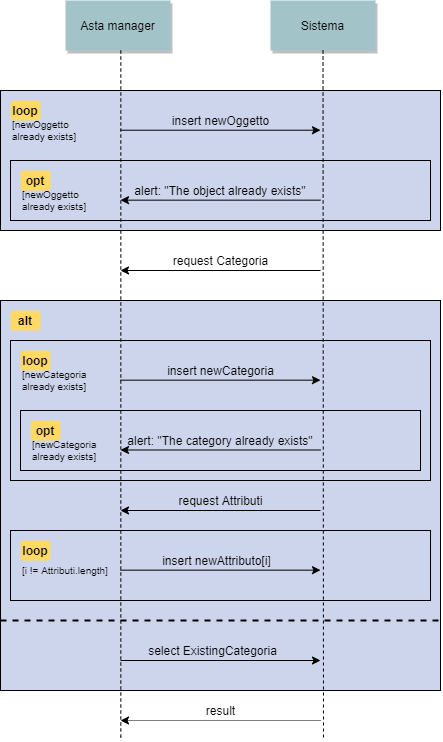

The diagram above was exported from draw.io. Its source (the exported page's mxGraphModel, read from the mxfile embedded in the PNG):
<mxGraphModel dx="599" dy="699" grid="1" gridSize="10" guides="1" tooltips="1" connect="1" arrows="1" fold="1" page="0" pageScale="1.5" pageWidth="826" pageHeight="1169" background="#ffffff" math="0" shadow="0">
  <root>
    <mxCell id="0" />
    <mxCell id="1" parent="0" />
    <mxCell id="qQp5qxg0c4GxDmA97z8d-101" value="" style="fillColor=#CCD5EB" parent="1" vertex="1">
      <mxGeometry y="130" width="440" height="390" as="geometry" />
    </mxCell>
    <mxCell id="qQp5qxg0c4GxDmA97z8d-106" value="" style="fillColor=#CCD5EB" parent="1" vertex="1">
      <mxGeometry x="10" y="170" width="420" height="140" as="geometry" />
    </mxCell>
    <mxCell id="EHrcY5JABL68HEijiZ4g-90" value="" style="fillColor=#CCD5EB" vertex="1" parent="1">
      <mxGeometry x="20" y="240" width="400" height="60" as="geometry" />
    </mxCell>
    <mxCell id="20" value="" style="fillColor=#CCD5EB" parent="1" vertex="1">
      <mxGeometry y="-80" width="440" height="140" as="geometry" />
    </mxCell>
    <mxCell id="EHrcY5JABL68HEijiZ4g-84" value="" style="fillColor=#CCD5EB" vertex="1" parent="1">
      <mxGeometry x="10" y="-10" width="420" height="60" as="geometry" />
    </mxCell>
    <mxCell id="EHrcY5JABL68HEijiZ4g-78" value="" style="fillColor=#CCD5EB" vertex="1" parent="1">
      <mxGeometry x="10.01" y="360" width="420" height="70" as="geometry" />
    </mxCell>
    <mxCell id="4" value="Asta manager" style="shadow=1;fillColor=#A2C4C9;strokeColor=none" parent="1" vertex="1">
      <mxGeometry x="65" y="-170" width="105" height="50" as="geometry" />
    </mxCell>
    <mxCell id="7" value="Sistema" style="shadow=1;fillColor=#A2C4C9;strokeColor=none" parent="1" vertex="1">
      <mxGeometry x="270" y="-170" width="105" height="50" as="geometry" />
    </mxCell>
    <mxCell id="8" value="" style="edgeStyle=none;endArrow=none;dashed=1" parent="1" source="7" edge="1">
      <mxGeometry x="247.3350694444445" y="165" width="100" height="100" as="geometry">
        <mxPoint x="322.2588734567901" y="110" as="sourcePoint" />
        <mxPoint x="323" y="570" as="targetPoint" />
      </mxGeometry>
    </mxCell>
    <mxCell id="33" value="" style="edgeStyle=elbowEdgeStyle;elbow=horizontal;endArrow=none;dashed=1" parent="1" source="4" edge="1">
      <mxGeometry x="142.50000000000003" y="310" width="100" height="100" as="geometry">
        <mxPoint x="142.50000000000003" y="410" as="sourcePoint" />
        <mxPoint x="120" y="570" as="targetPoint" />
        <Array as="points" />
      </mxGeometry>
    </mxCell>
    <mxCell id="72" value="loop" style="rounded=1;fontStyle=1;fillColor=#FFD966;strokeColor=none" parent="1" vertex="1">
      <mxGeometry x="10" y="-70" width="30" height="20" as="geometry" />
    </mxCell>
    <mxCell id="qQp5qxg0c4GxDmA97z8d-93" value="" style="endArrow=classic;html=1;" parent="1" edge="1">
      <mxGeometry width="50" height="50" relative="1" as="geometry">
        <mxPoint x="120" y="-40.28999999999999" as="sourcePoint" />
        <mxPoint x="320" y="-40.28999999999999" as="targetPoint" />
      </mxGeometry>
    </mxCell>
    <mxCell id="qQp5qxg0c4GxDmA97z8d-94" value="insert newOggetto" style="text;html=1;strokeColor=none;fillColor=none;align=center;verticalAlign=middle;whiteSpace=wrap;rounded=0;" parent="1" vertex="1">
      <mxGeometry x="157.5" y="-60" width="125" height="20" as="geometry" />
    </mxCell>
    <mxCell id="qQp5qxg0c4GxDmA97z8d-98" value="[newOggetto&lt;br style=&quot;font-size: 10px&quot;&gt;already exists]" style="text;html=1;strokeColor=none;fillColor=none;align=left;verticalAlign=middle;whiteSpace=wrap;rounded=0;fontSize=10;" parent="1" vertex="1">
      <mxGeometry x="10" y="-50" width="90" height="20" as="geometry" />
    </mxCell>
    <mxCell id="qQp5qxg0c4GxDmA97z8d-99" value="" style="endArrow=classic;html=1;fontSize=10;" parent="1" edge="1">
      <mxGeometry width="50" height="50" relative="1" as="geometry">
        <mxPoint x="320" y="100" as="sourcePoint" />
        <mxPoint x="120" y="100" as="targetPoint" />
      </mxGeometry>
    </mxCell>
    <mxCell id="qQp5qxg0c4GxDmA97z8d-100" value="request Categoria" style="text;html=1;strokeColor=none;fillColor=none;align=center;verticalAlign=middle;whiteSpace=wrap;rounded=0;" parent="1" vertex="1">
      <mxGeometry x="157.5" y="80" width="125" height="20" as="geometry" />
    </mxCell>
    <mxCell id="qQp5qxg0c4GxDmA97z8d-102" value="alt" style="rounded=1;fontStyle=1;fillColor=#FFD966;strokeColor=none" parent="1" vertex="1">
      <mxGeometry x="10" y="140" width="30" height="20" as="geometry" />
    </mxCell>
    <mxCell id="qQp5qxg0c4GxDmA97z8d-107" value="loop" style="rounded=1;fontStyle=1;fillColor=#FFD966;strokeColor=none" parent="1" vertex="1">
      <mxGeometry x="20" y="180" width="30" height="20" as="geometry" />
    </mxCell>
    <mxCell id="qQp5qxg0c4GxDmA97z8d-108" value="" style="endArrow=classic;html=1;" parent="1" edge="1">
      <mxGeometry width="50" height="50" relative="1" as="geometry">
        <mxPoint x="120" y="209.66000000000003" as="sourcePoint" />
        <mxPoint x="320" y="209.66000000000003" as="targetPoint" />
      </mxGeometry>
    </mxCell>
    <mxCell id="qQp5qxg0c4GxDmA97z8d-109" value="insert newCategoria" style="text;html=1;strokeColor=none;fillColor=none;align=center;verticalAlign=middle;whiteSpace=wrap;rounded=0;" parent="1" vertex="1">
      <mxGeometry x="157.5" y="190" width="125" height="20" as="geometry" />
    </mxCell>
    <mxCell id="qQp5qxg0c4GxDmA97z8d-110" value="[newCategoria&lt;br style=&quot;font-size: 10px&quot;&gt;already exists]" style="text;html=1;strokeColor=none;fillColor=none;align=left;verticalAlign=middle;whiteSpace=wrap;rounded=0;fontSize=10;" parent="1" vertex="1">
      <mxGeometry x="20" y="200" width="90" height="20" as="geometry" />
    </mxCell>
    <mxCell id="qQp5qxg0c4GxDmA97z8d-114" value="" style="endArrow=none;dashed=1;html=1;fontSize=10;fontStyle=0;labelBorderColor=none;startSize=6;strokeWidth=2;" parent="1" edge="1">
      <mxGeometry width="50" height="50" relative="1" as="geometry">
        <mxPoint x="0.01" y="450" as="sourcePoint" />
        <mxPoint x="440.01" y="450" as="targetPoint" />
      </mxGeometry>
    </mxCell>
    <mxCell id="qQp5qxg0c4GxDmA97z8d-117" value="" style="endArrow=classic;html=1;" parent="1" edge="1">
      <mxGeometry width="50" height="50" relative="1" as="geometry">
        <mxPoint x="120.01" y="490" as="sourcePoint" />
        <mxPoint x="320.01" y="490" as="targetPoint" />
      </mxGeometry>
    </mxCell>
    <mxCell id="qQp5qxg0c4GxDmA97z8d-118" value="select ExistingCategoria" style="text;html=1;strokeColor=none;fillColor=none;align=center;verticalAlign=middle;whiteSpace=wrap;rounded=0;" parent="1" vertex="1">
      <mxGeometry x="146.25" y="470" width="132.5" height="20" as="geometry" />
    </mxCell>
    <mxCell id="qQp5qxg0c4GxDmA97z8d-125" value="request Attributi" style="text;html=1;strokeColor=none;fillColor=none;align=center;verticalAlign=middle;whiteSpace=wrap;rounded=0;" parent="1" vertex="1">
      <mxGeometry x="157.51" y="320" width="125" height="20" as="geometry" />
    </mxCell>
    <mxCell id="qQp5qxg0c4GxDmA97z8d-126" value="" style="endArrow=classic;html=1;fontSize=10;" parent="1" edge="1">
      <mxGeometry width="50" height="50" relative="1" as="geometry">
        <mxPoint x="319.99" y="340" as="sourcePoint" />
        <mxPoint x="119.99" y="340" as="targetPoint" />
      </mxGeometry>
    </mxCell>
    <mxCell id="qQp5qxg0c4GxDmA97z8d-129" value="" style="endArrow=classic;html=1;fontSize=10;dashed=1;dashPattern=1 1;" parent="1" edge="1">
      <mxGeometry width="50" height="50" relative="1" as="geometry">
        <mxPoint x="320.01" y="550" as="sourcePoint" />
        <mxPoint x="120.01" y="550" as="targetPoint" />
      </mxGeometry>
    </mxCell>
    <mxCell id="qQp5qxg0c4GxDmA97z8d-130" value="result" style="text;html=1;strokeColor=none;fillColor=none;align=center;verticalAlign=middle;whiteSpace=wrap;rounded=0;" parent="1" vertex="1">
      <mxGeometry x="157.5" y="530" width="125" height="20" as="geometry" />
    </mxCell>
    <mxCell id="EHrcY5JABL68HEijiZ4g-79" value="loop" style="rounded=1;fontStyle=1;fillColor=#FFD966;strokeColor=none" vertex="1" parent="1">
      <mxGeometry x="20" y="370" width="30" height="20" as="geometry" />
    </mxCell>
    <mxCell id="EHrcY5JABL68HEijiZ4g-80" value="[i != Attributi.length]" style="text;html=1;strokeColor=none;fillColor=none;align=left;verticalAlign=middle;whiteSpace=wrap;rounded=0;fontSize=10;" vertex="1" parent="1">
      <mxGeometry x="20" y="390" width="90" height="20" as="geometry" />
    </mxCell>
    <mxCell id="EHrcY5JABL68HEijiZ4g-81" value="insert newAttributo[i]" style="text;html=1;strokeColor=none;fillColor=none;align=center;verticalAlign=middle;whiteSpace=wrap;rounded=0;" vertex="1" parent="1">
      <mxGeometry x="153.75" y="380" width="125" height="20" as="geometry" />
    </mxCell>
    <mxCell id="EHrcY5JABL68HEijiZ4g-82" value="" style="endArrow=classic;html=1;" edge="1" parent="1">
      <mxGeometry width="50" height="50" relative="1" as="geometry">
        <mxPoint x="120.01" y="399.66" as="sourcePoint" />
        <mxPoint x="320.01" y="399.66" as="targetPoint" />
      </mxGeometry>
    </mxCell>
    <mxCell id="EHrcY5JABL68HEijiZ4g-85" value="opt" style="rounded=1;fontStyle=1;fillColor=#FFD966;strokeColor=none" vertex="1" parent="1">
      <mxGeometry x="20" width="30" height="20" as="geometry" />
    </mxCell>
    <mxCell id="EHrcY5JABL68HEijiZ4g-86" value="[newOggetto&lt;br style=&quot;font-size: 10px&quot;&gt;already exists]" style="text;html=1;strokeColor=none;fillColor=none;align=left;verticalAlign=middle;whiteSpace=wrap;rounded=0;fontSize=10;" vertex="1" parent="1">
      <mxGeometry x="20" y="20" width="90" height="20" as="geometry" />
    </mxCell>
    <mxCell id="EHrcY5JABL68HEijiZ4g-87" value="" style="endArrow=classic;html=1;fontSize=10;" edge="1" parent="1">
      <mxGeometry width="50" height="50" relative="1" as="geometry">
        <mxPoint x="320" y="29.66" as="sourcePoint" />
        <mxPoint x="120" y="29.66" as="targetPoint" />
      </mxGeometry>
    </mxCell>
    <mxCell id="EHrcY5JABL68HEijiZ4g-88" value="alert: &quot;The object already exists&quot;" style="text;html=1;strokeColor=none;fillColor=none;align=center;verticalAlign=middle;whiteSpace=wrap;rounded=0;" vertex="1" parent="1">
      <mxGeometry x="131.87" y="10" width="176.25" height="20" as="geometry" />
    </mxCell>
    <mxCell id="EHrcY5JABL68HEijiZ4g-91" value="" style="endArrow=classic;html=1;fontSize=10;" edge="1" parent="1">
      <mxGeometry width="50" height="50" relative="1" as="geometry">
        <mxPoint x="320" y="279.49000000000007" as="sourcePoint" />
        <mxPoint x="120" y="279.49000000000007" as="targetPoint" />
      </mxGeometry>
    </mxCell>
    <mxCell id="EHrcY5JABL68HEijiZ4g-92" value="alert: &quot;The category already exists&quot;" style="text;html=1;strokeColor=none;fillColor=none;align=center;verticalAlign=middle;whiteSpace=wrap;rounded=0;" vertex="1" parent="1">
      <mxGeometry x="125.94" y="260" width="188.13" height="20" as="geometry" />
    </mxCell>
    <mxCell id="EHrcY5JABL68HEijiZ4g-93" value="[newCategoria&lt;br style=&quot;font-size: 10px&quot;&gt;already exists]" style="text;html=1;strokeColor=none;fillColor=none;align=left;verticalAlign=middle;whiteSpace=wrap;rounded=0;fontSize=10;" vertex="1" parent="1">
      <mxGeometry x="30" y="270" width="90" height="20" as="geometry" />
    </mxCell>
    <mxCell id="EHrcY5JABL68HEijiZ4g-94" value="opt" style="rounded=1;fontStyle=1;fillColor=#FFD966;strokeColor=none" vertex="1" parent="1">
      <mxGeometry x="30" y="250" width="30" height="20" as="geometry" />
    </mxCell>
  </root>
</mxGraphModel>